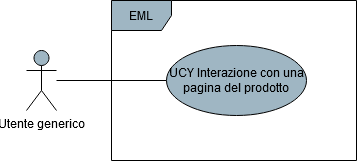

The diagram above was exported from draw.io. Its source (the exported page's mxGraphModel, read from the mxfile embedded in the PNG):
<mxGraphModel dx="1038" dy="547" grid="1" gridSize="10" guides="1" tooltips="1" connect="1" arrows="1" fold="1" page="1" pageScale="1" pageWidth="850" pageHeight="1100" math="0" shadow="0">
  <root>
    <mxCell id="0" />
    <mxCell id="1" parent="0" />
    <mxCell id="91bnOnWIWstpu17TpPb4-4" style="edgeStyle=orthogonalEdgeStyle;rounded=0;orthogonalLoop=1;jettySize=auto;html=1;endArrow=none;endFill=0;" parent="1" source="91bnOnWIWstpu17TpPb4-1" target="91bnOnWIWstpu17TpPb4-3" edge="1">
      <mxGeometry relative="1" as="geometry" />
    </mxCell>
    <mxCell id="91bnOnWIWstpu17TpPb4-1" value="Utente generico" style="shape=umlActor;verticalLabelPosition=bottom;verticalAlign=top;html=1;fillColor=#9FB6C3;" parent="1" vertex="1">
      <mxGeometry x="190" y="320" width="30" height="60" as="geometry" />
    </mxCell>
    <mxCell id="91bnOnWIWstpu17TpPb4-2" value="EML" style="shape=umlFrame;whiteSpace=wrap;html=1;fillColor=#9FB6C3;" parent="1" vertex="1">
      <mxGeometry x="275" y="270" width="245" height="160" as="geometry" />
    </mxCell>
    <mxCell id="91bnOnWIWstpu17TpPb4-3" value="UCY Interazione con una pagina del prodotto" style="ellipse;whiteSpace=wrap;html=1;fillColor=#9FB6C3;" parent="1" vertex="1">
      <mxGeometry x="330" y="315" width="140" height="70" as="geometry" />
    </mxCell>
  </root>
</mxGraphModel>